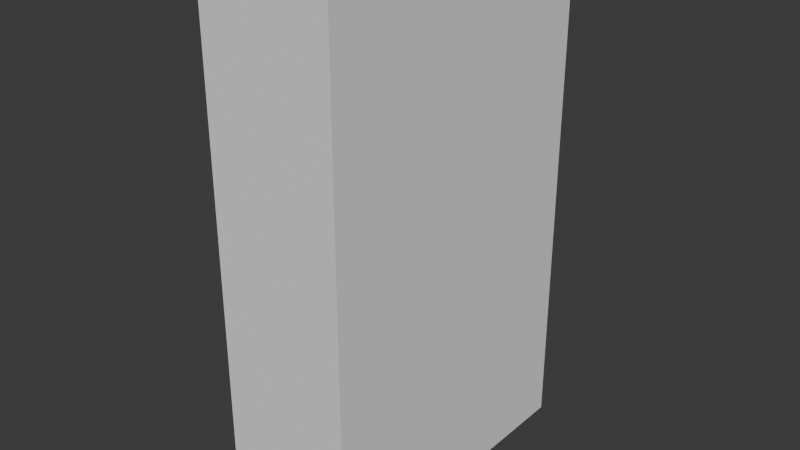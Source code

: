 # Source: CLOSET.blend  (saved by Blender 5.0.118; exported with 4.5.12 LTS)
import bpy
from mathutils import Matrix  # noqa: F401  (used for matrix-valued properties, if any)

bpy.ops.wm.read_factory_settings(use_empty=True)
scene = bpy.context.scene
scene.name = 'Scene'

# ---- collections
col_collection = bpy.data.collections.new('Collection'); scene.collection.children.link(col_collection)

# ---- world
world_world = bpy.data.worlds.new('World'); scene.world = world_world
world_world.use_nodes = True; world_world.node_tree.nodes.clear()
_N = world_world.node_tree.nodes; _L = world_world.node_tree.links
n0 = _N.new('ShaderNodeOutputWorld'); n0.name = 'World Output'; n0.location = (200, 100)
n1 = _N.new('ShaderNodeBackground'); n1.name = 'Background'; n1.location = (-200, 100)
n1.inputs[0].default_value = (0.05088, 0.05088, 0.05088, 1.0)
_L.new(n1.outputs[0], n0.inputs[0])
n0.is_active_output = True
world_world.color = (0.05088, 0.05088, 0.05088)
world_world.sun_shadow_jitter_overblur = 0.0

# ---- meshes
me_cube_006 = bpy.data.meshes.new('Cube.006')
me_cube_006.from_pydata([(-1.0, -1.0, -1.0), (-1.0, -1.0, 1.0), (-1.0, 1.0, -1.0), (-1.0, 1.0, 1.0), (1.0, -1.0, -1.0), (1.0, -1.0, 1.0), (1.0, 1.0, -1.0), (1.0, 1.0, 1.0), (-1.0, 0.00899, -1.0), (-1.0, -0.00899, -1.0), (-1.0, -0.00899, 1.0), (-1.0, 0.00899, 1.0), (1.0, -0.00899, -1.0), (1.0, 0.00899, -1.0), (1.0, 0.00899, 1.0), (1.0, -0.00899, 1.0), (-1.0, -1.0, -0.3333), (-1.0, -1.0, 0.3333), (-1.0, 1.0, 0.3333), (-1.0, 1.0, -0.3333), (1.0, 1.0, 0.3333), (1.0, 1.0, -0.3333), (1.0, -1.0, 0.3333), (1.0, -1.0, -0.3333), (1.0, 0.00899, 0.3333), (1.0, 0.00899, -0.3333), (1.0, -0.00899, 0.3333), (1.0, -0.00899, -0.3333), (-1.0, -0.00899, 0.3333), (-1.0, -0.00899, -0.3333), (-1.0, 0.00899, 0.3333), (-1.0, 0.00899, -0.3333), (-1.0, 1.0, -0.3588), (1.0, 1.0, -0.3588), (1.0, -1.0, -0.3588), (1.0, 0.00899, -0.3588), (1.0, -0.00899, -0.3588), (-1.0, -0.00899, -0.3588), (-1.0, 0.00899, -0.3588), (-1.0, -1.0, -0.3588), (-1.0, -1.0, 0.3108), (-1.0, 1.0, 0.3108), (1.0, 1.0, 0.3108), (1.0, -1.0, 0.3108), (1.0, 0.00899, 0.3108), (1.0, -0.00899, 0.3108), (-1.0, -0.00899, 0.3108), (-1.0, 0.00899, 0.3108), (-1.0, -1.0, 0.9673), (-1.0, 1.0, 0.9673), (1.0, 1.0, 0.9673), (1.0, -1.0, 0.9673), (1.0, 0.00899, 0.9673), (1.0, -0.00899, 0.9673), (-1.0, -0.00899, 0.9673), (-1.0, 0.00899, 0.9673), (-1.0, 1.0, -0.9719), (1.0, 1.0, -0.9719), (1.0, -1.0, -0.9719), (1.0, 0.00899, -0.9719), (1.0, -0.00899, -0.9719), (-1.0, -0.00899, -0.9719), (-1.0, 0.00899, -0.9719), (-1.0, -1.0, -0.9719), (-1.0, 0.9717, 1.0), (1.0, 0.9717, -1.0), (-1.0, 0.9717, -1.0), (1.0, 0.9717, 1.0), (1.0, 0.9717, -0.3333), (1.0, 0.9717, 0.3333), (-1.0, 0.9717, -0.3333), (-1.0, 0.9717, 0.3333), (-1.0, 0.9717, -0.3588), (1.0, 0.9717, -0.3588), (-1.0, 0.9717, 0.3108), (1.0, 0.9717, 0.3108), (1.0, 0.9717, 0.9673), (-1.0, 0.9717, 0.9673), (1.0, 0.9717, -0.9719), (-1.0, 0.9717, -0.9719), (-1.0, -0.9787, -1.0), (1.0, -0.9787, 1.0), (-1.0, -0.9787, 1.0), (1.0, -0.9787, -1.0), (-1.0, -0.9787, -0.3333), (-1.0, -0.9787, 0.3333), (1.0, -0.9787, -0.3333), (1.0, -0.9787, 0.3333), (1.0, -0.9787, -0.3588), (-1.0, -0.9787, -0.3588), (1.0, -0.9787, 0.3108), (-1.0, -0.9787, 0.3108), (-1.0, -0.9787, 0.9673), (1.0, -0.9787, 0.9673), (-1.0, -0.9787, -0.9719), (1.0, -0.9787, -0.9719), (-0.9711, -0.9711, -0.9711), (-0.9711, -0.9711, 0.9711), (-0.9711, 0.9711, -0.9711), (-0.9711, 0.9711, 0.9711), (0.9711, -0.9711, -0.9711), (0.9711, -0.9711, 0.9711), (0.9711, 0.9711, -0.9711), (0.9711, 0.9711, 0.9711), (-0.9646, 0.00899, -0.9646), (-0.9646, -0.00899, -0.9646), (-0.9646, -0.00899, 0.9646), (-0.9646, 0.00899, 0.9646), (0.9646, -0.00899, -0.9646), (0.9646, 0.00899, -0.9646), (0.9646, 0.00899, 0.9646), (0.9646, -0.00899, 0.9646), (-0.9646, -0.9646, -0.3333), (-0.9646, -0.9646, 0.3333), (-0.9646, 0.9646, 0.3333), (-0.9646, 0.9646, -0.3333), (0.9646, 0.9646, 0.3333), (0.9646, 0.9646, -0.3333), (0.9646, -0.9646, 0.3333), (0.9646, -0.9646, -0.3333), (0.95, 0.00899, 0.3333), (0.95, 0.00899, -0.3333), (0.95, -0.00899, 0.3333), (0.95, -0.00899, -0.3333), (-0.95, -0.00899, 0.3333), (-0.95, -0.00899, -0.3333), (-0.95, 0.00899, 0.3333), (-0.95, 0.00899, -0.3333), (-0.9646, 0.9646, -0.3588), (0.9646, 0.9646, -0.3588), (0.9646, -0.9646, -0.3588), (0.95, 0.00899, -0.3588), (0.95, -0.00899, -0.3588), (-0.95, -0.00899, -0.3588), (-0.95, 0.00899, -0.3588), (-0.9646, -0.9646, -0.3588), (-0.9646, -0.9646, 0.3108), (-0.9646, 0.9646, 0.3108), (0.9646, 0.9646, 0.3108), (0.9646, -0.9646, 0.3108), (0.95, 0.00899, 0.3108), (0.95, -0.00899, 0.3108), (-0.95, -0.00899, 0.3108), (-0.95, 0.00899, 0.3108), (-0.9646, -0.9646, 0.9673), (-0.9646, 0.9646, 0.9673), (0.9646, 0.9646, 0.9673), (0.9646, -0.9646, 0.9673), (0.95, 0.00899, 0.9673), (0.95, -0.00899, 0.9673), (-0.95, -0.00899, 0.9673), (-0.95, 0.00899, 0.9673), (-0.9646, 0.9646, -0.9719), (0.9646, 0.9646, -0.9719), (0.9646, -0.9646, -0.9719), (0.95, 0.00899, -0.9719), (0.95, -0.00899, -0.9719), (-0.95, -0.00899, -0.9719), (-0.95, 0.00899, -0.9719), (-0.9646, -0.9646, -0.9719), (-0.9646, 0.9717, 0.9646), (0.9646, 0.9717, -0.9646), (-0.9646, 0.9717, -0.9646), (0.9646, 0.9717, 0.9646), (0.95, 0.9717, -0.3333), (0.95, 0.9717, 0.3333), (-0.95, 0.9717, -0.3333), (-0.95, 0.9717, 0.3333), (-0.95, 0.9717, -0.3588), (0.95, 0.9717, -0.3588), (-0.95, 0.9717, 0.3108), (0.95, 0.9717, 0.3108), (0.95, 0.9717, 0.9673), (-0.95, 0.9717, 0.9673), (0.95, 0.9717, -0.9719), (-0.95, 0.9717, -0.9719), (-0.9646, -0.9787, -0.9646), (0.9646, -0.9787, 0.9646), (-0.9646, -0.9787, 0.9646), (0.9646, -0.9787, -0.9646), (-0.95, -0.9787, -0.3333), (-0.95, -0.9787, 0.3333), (0.95, -0.9787, -0.3333), (0.95, -0.9787, 0.3333), (0.95, -0.9787, -0.3588), (-0.95, -0.9787, -0.3588), (0.95, -0.9787, 0.3108), (-0.95, -0.9787, 0.3108), (-0.95, -0.9787, 0.9673), (0.95, -0.9787, 0.9673), (-0.95, -0.9787, -0.9719), (0.95, -0.9787, -0.9719)], [], [(77, 64, 3, 49), (49, 3, 7, 50), (93, 81, 5, 51), (51, 5, 1, 48), (80, 83, 4, 0), (81, 82, 1, 5), (67, 64, 11, 14), (14, 11, 10, 15), (66, 65, 13, 8), (8, 13, 12, 9), (76, 67, 14, 52), (52, 14, 15, 53), (92, 82, 10, 54), (54, 10, 11, 55), (35, 25, 27, 36), (44, 24, 26, 45), (73, 68, 25, 35), (75, 69, 24, 44), (34, 23, 16, 39), (43, 22, 17, 40), (88, 86, 23, 34), (90, 87, 22, 43), (32, 19, 21, 33), (41, 18, 20, 42), (72, 70, 19, 32), (74, 71, 18, 41), (79, 72, 32, 56), (56, 32, 33, 57), (95, 88, 34, 58), (58, 34, 39, 63), (78, 73, 35, 59), (59, 35, 36, 60), (94, 89, 37, 61), (70, 74, 41, 19), (19, 41, 42, 21), (86, 90, 43, 23), (23, 43, 40, 16), (68, 75, 44, 25), (25, 44, 45, 27), (84, 91, 46, 29), (85, 92, 54, 28), (24, 52, 53, 26), (69, 76, 52, 24), (22, 51, 48, 17), (87, 93, 51, 22), (18, 49, 50, 20), (71, 77, 49, 18), (9, 61, 62, 8), (80, 94, 61, 9), (13, 59, 60, 12), (65, 78, 59, 13), (4, 58, 63, 0), (83, 95, 58, 4), (2, 56, 57, 6), (66, 79, 56, 2), (8, 62, 79, 66), (6, 57, 78, 65), (30, 55, 77, 71), (20, 50, 76, 69), (21, 42, 75, 68), (31, 47, 74, 70), (57, 33, 73, 78), (62, 38, 72, 79), (42, 20, 69, 75), (33, 21, 68, 73), (50, 7, 67, 76), (2, 6, 65, 66), (7, 3, 64, 67), (55, 11, 64, 77), (12, 60, 95, 83), (0, 63, 94, 80), (26, 53, 93, 87), (17, 48, 92, 85), (16, 40, 91, 84), (27, 45, 90, 86), (63, 39, 89, 94), (60, 36, 88, 95), (45, 26, 87, 90), (36, 27, 86, 88), (40, 17, 85, 91), (39, 16, 84, 89), (48, 1, 82, 92), (15, 10, 82, 81), (9, 12, 83, 80), (53, 15, 81, 93), (173, 145, 99, 160), (145, 146, 103, 99), (189, 147, 101, 177), (147, 144, 97, 101), (176, 96, 100, 179), (177, 101, 97, 178), (163, 110, 107, 160), (110, 111, 106, 107), (162, 104, 109, 161), (104, 105, 108, 109), (172, 148, 110, 163), (148, 149, 111, 110), (188, 150, 106, 178), (150, 151, 107, 106), (131, 132, 123, 121), (140, 141, 122, 120), (169, 131, 121, 164), (171, 140, 120, 165), (130, 135, 112, 119), (139, 136, 113, 118), (184, 130, 119, 182), (186, 139, 118, 183), (128, 129, 117, 115), (137, 138, 116, 114), (168, 128, 115, 166), (170, 137, 114, 167), (175, 152, 128, 168), (152, 153, 129, 128), (191, 154, 130, 184), (154, 159, 135, 130), (174, 155, 131, 169), (155, 156, 132, 131), (190, 157, 133, 185), (166, 115, 137, 170), (115, 117, 138, 137), (182, 119, 139, 186), (119, 112, 136, 139), (164, 121, 140, 171), (121, 123, 141, 140), (180, 125, 142, 187), (181, 124, 150, 188), (120, 122, 149, 148), (165, 120, 148, 172), (118, 113, 144, 147), (183, 118, 147, 189), (114, 116, 146, 145), (167, 114, 145, 173), (105, 104, 158, 157), (176, 105, 157, 190), (109, 108, 156, 155), (161, 109, 155, 174), (100, 96, 159, 154), (179, 100, 154, 191), (98, 102, 153, 152), (162, 98, 152, 175), (104, 162, 175, 158), (102, 161, 174, 153), (126, 167, 173, 151), (116, 165, 172, 146), (117, 164, 171, 138), (127, 166, 170, 143), (153, 174, 169, 129), (158, 175, 168, 134), (138, 171, 165, 116), (129, 169, 164, 117), (146, 172, 163, 103), (98, 162, 161, 102), (103, 163, 160, 99), (151, 173, 160, 107), (108, 179, 191, 156), (96, 176, 190, 159), (122, 183, 189, 149), (113, 181, 188, 144), (112, 180, 187, 136), (123, 182, 186, 141), (159, 190, 185, 135), (156, 191, 184, 132), (141, 186, 183, 122), (132, 184, 182, 123), (136, 187, 181, 113), (135, 185, 180, 112), (144, 188, 178, 97), (111, 177, 178, 106), (105, 176, 179, 108), (149, 189, 177, 111), (28, 54, 150, 124), (29, 46, 142, 125), (55, 30, 126, 151), (47, 31, 127, 143), (84, 29, 125, 180), (85, 28, 124, 181), (37, 89, 185, 133), (46, 91, 187, 142), (54, 55, 151, 150), (61, 37, 133, 157), (38, 62, 158, 134), (62, 61, 157, 158), (31, 70, 166, 127), (30, 71, 167, 126), (72, 38, 134, 168), (74, 47, 143, 170), (71, 74, 170, 167), (70, 72, 168, 166), (91, 85, 181, 187), (89, 84, 180, 185)])
_uv = me_cube_006.uv_layers.new(name='UVMap')
_uv.uv.foreach_set('vector', [0.6209, 0.2476, 0.625, 0.2476, 0.625, 0.25, 0.6209, 0.25, 0.6209, 0.25, 0.625, 0.25, 0.625, 0.5, 0.6209, 0.5, 0.6209, 0.7482, 0.625, 0.7482, 0.625, 0.75, 0.6209, 0.75, 0.6209, 0.75, 0.625, 0.75, 0.625, 1.0, 0.6209, 1.0, 0.125, 0.7482, 0.375, 0.7482, 0.375, 0.75, 0.125, 0.75, 0.625, 0.7482, 0.875, 0.7482, 0.875, 0.75, 0.625, 0.75, 0.625, 0.5024, 0.875, 0.5024, 0.875, 0.5833, 0.625, 0.5833, 0.625, 0.5833, 0.875, 0.5833, 0.875, 0.6667, 0.625, 0.6667, 0.125, 0.5024, 0.375, 0.5024, 0.375, 0.5833, 0.125, 0.5833, 0.125, 0.5833, 0.375, 0.5833, 0.375, 0.6667, 0.125, 0.6667, 0.6209, 0.5024, 0.625, 0.5024, 0.625, 0.5833, 0.6209, 0.5833, 0.6209, 0.5833, 0.625, 0.5833, 0.625, 0.6667, 0.6209, 0.6667, 0.6209, 0.00179, 0.625, 0.00179, 0.625, 0.08333, 0.6209, 0.08333, 0.6209, 0.08333, 0.625, 0.08333, 0.625, 0.1667, 0.6209, 0.1667, 0.4552, 0.5833, 0.4583, 0.5833, 0.4583, 0.6667, 0.4552, 0.6667, 0.5389, 0.5833, 0.5417, 0.5833, 0.5417, 0.6667, 0.5389, 0.6667, 0.4552, 0.5024, 0.4583, 0.5024, 0.4583, 0.5833, 0.4552, 0.5833, 0.5389, 0.5024, 0.5417, 0.5024, 0.5417, 0.5833, 0.5389, 0.5833, 0.4552, 0.75, 0.4583, 0.75, 0.4583, 1.0, 0.4552, 1.0, 0.5389, 0.75, 0.5417, 0.75, 0.5417, 1.0, 0.5389, 1.0, 0.4552, 0.7482, 0.4583, 0.7482, 0.4583, 0.75, 0.4552, 0.75, 0.5389, 0.7482, 0.5417, 0.7482, 0.5417, 0.75, 0.5389, 0.75, 0.4552, 0.25, 0.4583, 0.25, 0.4583, 0.5, 0.4552, 0.5, 0.5389, 0.25, 0.5417, 0.25, 0.5417, 0.5, 0.5389, 0.5, 0.4552, 0.2476, 0.4583, 0.2476, 0.4583, 0.25, 0.4552, 0.25, 0.5389, 0.2476, 0.5417, 0.2476, 0.5417, 0.25, 0.5389, 0.25, 0.3785, 0.2476, 0.4552, 0.2476, 0.4552, 0.25, 0.3785, 0.25, 0.3785, 0.25, 0.4552, 0.25, 0.4552, 0.5, 0.3785, 0.5, 0.3785, 0.7482, 0.4552, 0.7482, 0.4552, 0.75, 0.3785, 0.75, 0.3785, 0.75, 0.4552, 0.75, 0.4552, 1.0, 0.3785, 1.0, 0.3785, 0.5024, 0.4552, 0.5024, 0.4552, 0.5833, 0.3785, 0.5833, 0.3785, 0.5833, 0.4552, 0.5833, 0.4552, 0.6667, 0.3785, 0.6667, 0.3785, 0.00179, 0.4552, 0.00179, 0.4552, 0.08333, 0.3785, 0.08333, 0.4583, 0.2476, 0.5389, 0.2476, 0.5389, 0.25, 0.4583, 0.25, 0.4583, 0.25, 0.5389, 0.25, 0.5389, 0.5, 0.4583, 0.5, 0.4583, 0.7482, 0.5389, 0.7482, 0.5389, 0.75, 0.4583, 0.75, 0.4583, 0.75, 0.5389, 0.75, 0.5389, 1.0, 0.4583, 1.0, 0.4583, 0.5024, 0.5389, 0.5024, 0.5389, 0.5833, 0.4583, 0.5833, 0.4583, 0.5833, 0.5389, 0.5833, 0.5389, 0.6667, 0.4583, 0.6667, 0.4583, 0.00179, 0.5389, 0.00179, 0.5389, 0.08333, 0.4583, 0.08333, 0.5417, 0.00179, 0.6209, 0.00179, 0.6209, 0.08333, 0.5417, 0.08333, 0.5417, 0.5833, 0.6209, 0.5833, 0.6209, 0.6667, 0.5417, 0.6667, 0.5417, 0.5024, 0.6209, 0.5024, 0.6209, 0.5833, 0.5417, 0.5833, 0.5417, 0.75, 0.6209, 0.75, 0.6209, 1.0, 0.5417, 1.0, 0.5417, 0.7482, 0.6209, 0.7482, 0.6209, 0.75, 0.5417, 0.75, 0.5417, 0.25, 0.6209, 0.25, 0.6209, 0.5, 0.5417, 0.5, 0.5417, 0.2476, 0.6209, 0.2476, 0.6209, 0.25, 0.5417, 0.25, 0.375, 0.08333, 0.3785, 0.08333, 0.3785, 0.1667, 0.375, 0.1667, 0.375, 0.00179, 0.3785, 0.00179, 0.3785, 0.08333, 0.375, 0.08333, 0.375, 0.5833, 0.3785, 0.5833, 0.3785, 0.6667, 0.375, 0.6667, 0.375, 0.5024, 0.3785, 0.5024, 0.3785, 0.5833, 0.375, 0.5833, 0.375, 0.75, 0.3785, 0.75, 0.3785, 1.0, 0.375, 1.0, 0.375, 0.7482, 0.3785, 0.7482, 0.3785, 0.75, 0.375, 0.75, 0.375, 0.25, 0.3785, 0.25, 0.3785, 0.5, 0.375, 0.5, 0.375, 0.2476, 0.3785, 0.2476, 0.3785, 0.25, 0.375, 0.25, 0.375, 0.1667, 0.3785, 0.1667, 0.3785, 0.2476, 0.375, 0.2476, 0.375, 0.5, 0.3785, 0.5, 0.3785, 0.5024, 0.375, 0.5024, 0.5417, 0.1667, 0.6209, 0.1667, 0.6209, 0.2476, 0.5417, 0.2476, 0.5417, 0.5, 0.6209, 0.5, 0.6209, 0.5024, 0.5417, 0.5024, 0.4583, 0.5, 0.5389, 0.5, 0.5389, 0.5024, 0.4583, 0.5024, 0.4583, 0.1667, 0.5389, 0.1667, 0.5389, 0.2476, 0.4583, 0.2476, 0.3785, 0.5, 0.4552, 0.5, 0.4552, 0.5024, 0.3785, 0.5024, 0.3785, 0.1667, 0.4552, 0.1667, 0.4552, 0.2476, 0.3785, 0.2476, 0.5389, 0.5, 0.5417, 0.5, 0.5417, 0.5024, 0.5389, 0.5024, 0.4552, 0.5, 0.4583, 0.5, 0.4583, 0.5024, 0.4552, 0.5024, 0.6209, 0.5, 0.625, 0.5, 0.625, 0.5024, 0.6209, 0.5024, 0.125, 0.5, 0.375, 0.5, 0.375, 0.5024, 0.125, 0.5024, 0.625, 0.5, 0.875, 0.5, 0.875, 0.5024, 0.625, 0.5024, 0.6209, 0.1667, 0.625, 0.1667, 0.625, 0.2476, 0.6209, 0.2476, 0.375, 0.6667, 0.3785, 0.6667, 0.3785, 0.7482, 0.375, 0.7482, 0.375, 0.0, 0.3785, 0.0, 0.3785, 0.00179, 0.375, 0.00179, 0.5417, 0.6667, 0.6209, 0.6667, 0.6209, 0.7482, 0.5417, 0.7482, 0.5417, 0.0, 0.6209, 0.0, 0.6209, 0.00179, 0.5417, 0.00179, 0.4583, 0.0, 0.5389, 0.0, 0.5389, 0.00179, 0.4583, 0.00179, 0.4583, 0.6667, 0.5389, 0.6667, 0.5389, 0.7482, 0.4583, 0.7482, 0.3785, 0.0, 0.4552, 0.0, 0.4552, 0.00179, 0.3785, 0.00179, 0.3785, 0.6667, 0.4552, 0.6667, 0.4552, 0.7482, 0.3785, 0.7482, 0.5389, 0.6667, 0.5417, 0.6667, 0.5417, 0.7482, 0.5389, 0.7482, 0.4552, 0.6667, 0.4583, 0.6667, 0.4583, 0.7482, 0.4552, 0.7482, 0.5389, 0.0, 0.5417, 0.0, 0.5417, 0.00179, 0.5389, 0.00179, 0.4552, 0.0, 0.4583, 0.0, 0.4583, 0.00179, 0.4552, 0.00179, 0.6209, 0.0, 0.625, 0.0, 0.625, 0.00179, 0.6209, 0.00179, 0.625, 0.6667, 0.875, 0.6667, 0.875, 0.7482, 0.625, 0.7482, 0.125, 0.6667, 0.375, 0.6667, 0.375, 0.7482, 0.125, 0.7482, 0.6209, 0.6667, 0.625, 0.6667, 0.625, 0.7482, 0.6209, 0.7482, 0.6209, 0.2476, 0.6209, 0.25, 0.625, 0.25, 0.625, 0.2476, 0.6209, 0.25, 0.6209, 0.5, 0.625, 0.5, 0.625, 0.25, 0.6209, 0.7482, 0.6209, 0.75, 0.625, 0.75, 0.625, 0.7482, 0.6209, 0.75, 0.6209, 1.0, 0.625, 1.0, 0.625, 0.75, 0.125, 0.7482, 0.125, 0.75, 0.375, 0.75, 0.375, 0.7482, 0.625, 0.7482, 0.625, 0.75, 0.875, 0.75, 0.875, 0.7482, 0.625, 0.5024, 0.625, 0.5833, 0.875, 0.5833, 0.875, 0.5024, 0.625, 0.5833, 0.625, 0.6667, 0.875, 0.6667, 0.875, 0.5833, 0.125, 0.5024, 0.125, 0.5833, 0.375, 0.5833, 0.375, 0.5024, 0.125, 0.5833, 0.125, 0.6667, 0.375, 0.6667, 0.375, 0.5833, 0.6209, 0.5024, 0.6209, 0.5833, 0.625, 0.5833, 0.625, 0.5024, 0.6209, 0.5833, 0.6209, 0.6667, 0.625, 0.6667, 0.625, 0.5833, 0.6209, 0.00179, 0.6209, 0.08333, 0.625, 0.08333, 0.625, 0.00179, 0.6209, 0.08333, 0.6209, 0.1667, 0.625, 0.1667, 0.625, 0.08333, 0.4552, 0.5833, 0.4552, 0.6667, 0.4583, 0.6667, 0.4583, 0.5833, 0.5389, 0.5833, 0.5389, 0.6667, 0.5417, 0.6667, 0.5417, 0.5833, 0.4552, 0.5024, 0.4552, 0.5833, 0.4583, 0.5833, 0.4583, 0.5024, 0.5389, 0.5024, 0.5389, 0.5833, 0.5417, 0.5833, 0.5417, 0.5024, 0.4552, 0.75, 0.4552, 1.0, 0.4583, 1.0, 0.4583, 0.75, 0.5389, 0.75, 0.5389, 1.0, 0.5417, 1.0, 0.5417, 0.75, 0.4552, 0.7482, 0.4552, 0.75, 0.4583, 0.75, 0.4583, 0.7482, 0.5389, 0.7482, 0.5389, 0.75, 0.5417, 0.75, 0.5417, 0.7482, 0.4552, 0.25, 0.4552, 0.5, 0.4583, 0.5, 0.4583, 0.25, 0.5389, 0.25, 0.5389, 0.5, 0.5417, 0.5, 0.5417, 0.25, 0.4552, 0.2476, 0.4552, 0.25, 0.4583, 0.25, 0.4583, 0.2476, 0.5389, 0.2476, 0.5389, 0.25, 0.5417, 0.25, 0.5417, 0.2476, 0.3785, 0.2476, 0.3785, 0.25, 0.4552, 0.25, 0.4552, 0.2476, 0.3785, 0.25, 0.3785, 0.5, 0.4552, 0.5, 0.4552, 0.25, 0.3785, 0.7482, 0.3785, 0.75, 0.4552, 0.75, 0.4552, 0.7482, 0.3785, 0.75, 0.3785, 1.0, 0.4552, 1.0, 0.4552, 0.75, 0.3785, 0.5024, 0.3785, 0.5833, 0.4552, 0.5833, 0.4552, 0.5024, 0.3785, 0.5833, 0.3785, 0.6667, 0.4552, 0.6667, 0.4552, 0.5833, 0.3785, 0.00179, 0.3785, 0.08333, 0.4552, 0.08333, 0.4552, 0.00179, 0.4583, 0.2476, 0.4583, 0.25, 0.5389, 0.25, 0.5389, 0.2476, 0.4583, 0.25, 0.4583, 0.5, 0.5389, 0.5, 0.5389, 0.25, 0.4583, 0.7482, 0.4583, 0.75, 0.5389, 0.75, 0.5389, 0.7482, 0.4583, 0.75, 0.4583, 1.0, 0.5389, 1.0, 0.5389, 0.75, 0.4583, 0.5024, 0.4583, 0.5833, 0.5389, 0.5833, 0.5389, 0.5024, 0.4583, 0.5833, 0.4583, 0.6667, 0.5389, 0.6667, 0.5389, 0.5833, 0.4583, 0.00179, 0.4583, 0.08333, 0.5389, 0.08333, 0.5389, 0.00179, 0.5417, 0.00179, 0.5417, 0.08333, 0.6209, 0.08333, 0.6209, 0.00179, 0.5417, 0.5833, 0.5417, 0.6667, 0.6209, 0.6667, 0.6209, 0.5833, 0.5417, 0.5024, 0.5417, 0.5833, 0.6209, 0.5833, 0.6209, 0.5024, 0.5417, 0.75, 0.5417, 1.0, 0.6209, 1.0, 0.6209, 0.75, 0.5417, 0.7482, 0.5417, 0.75, 0.6209, 0.75, 0.6209, 0.7482, 0.5417, 0.25, 0.5417, 0.5, 0.6209, 0.5, 0.6209, 0.25, 0.5417, 0.2476, 0.5417, 0.25, 0.6209, 0.25, 0.6209, 0.2476, 0.375, 0.08333, 0.375, 0.1667, 0.3785, 0.1667, 0.3785, 0.08333, 0.375, 0.00179, 0.375, 0.08333, 0.3785, 0.08333, 0.3785, 0.00179, 0.375, 0.5833, 0.375, 0.6667, 0.3785, 0.6667, 0.3785, 0.5833, 0.375, 0.5024, 0.375, 0.5833, 0.3785, 0.5833, 0.3785, 0.5024, 0.375, 0.75, 0.375, 1.0, 0.3785, 1.0, 0.3785, 0.75, 0.375, 0.7482, 0.375, 0.75, 0.3785, 0.75, 0.3785, 0.7482, 0.375, 0.25, 0.375, 0.5, 0.3785, 0.5, 0.3785, 0.25, 0.375, 0.2476, 0.375, 0.25, 0.3785, 0.25, 0.3785, 0.2476, 0.375, 0.1667, 0.375, 0.2476, 0.3785, 0.2476, 0.3785, 0.1667, 0.375, 0.5, 0.375, 0.5024, 0.3785, 0.5024, 0.3785, 0.5, 0.5417, 0.1667, 0.5417, 0.2476, 0.6209, 0.2476, 0.6209, 0.1667, 0.5417, 0.5, 0.5417, 0.5024, 0.6209, 0.5024, 0.6209, 0.5, 0.4583, 0.5, 0.4583, 0.5024, 0.5389, 0.5024, 0.5389, 0.5, 0.4583, 0.1667, 0.4583, 0.2476, 0.5389, 0.2476, 0.5389, 0.1667, 0.3785, 0.5, 0.3785, 0.5024, 0.4552, 0.5024, 0.4552, 0.5, 0.3785, 0.1667, 0.3785, 0.2476, 0.4552, 0.2476, 0.4552, 0.1667, 0.5389, 0.5, 0.5389, 0.5024, 0.5417, 0.5024, 0.5417, 0.5, 0.4552, 0.5, 0.4552, 0.5024, 0.4583, 0.5024, 0.4583, 0.5, 0.6209, 0.5, 0.6209, 0.5024, 0.625, 0.5024, 0.625, 0.5, 0.125, 0.5, 0.125, 0.5024, 0.375, 0.5024, 0.375, 0.5, 0.625, 0.5, 0.625, 0.5024, 0.875, 0.5024, 0.875, 0.5, 0.6209, 0.1667, 0.6209, 0.2476, 0.625, 0.2476, 0.625, 0.1667, 0.375, 0.6667, 0.375, 0.7482, 0.3785, 0.7482, 0.3785, 0.6667, 0.375, 0.0, 0.375, 0.00179, 0.3785, 0.00179, 0.3785, 0.0, 0.5417, 0.6667, 0.5417, 0.7482, 0.6209, 0.7482, 0.6209, 0.6667, 0.5417, 0.0, 0.5417, 0.00179, 0.6209, 0.00179, 0.6209, 0.0, 0.4583, 0.0, 0.4583, 0.00179, 0.5389, 0.00179, 0.5389, 0.0, 0.4583, 0.6667, 0.4583, 0.7482, 0.5389, 0.7482, 0.5389, 0.6667, 0.3785, 0.0, 0.3785, 0.00179, 0.4552, 0.00179, 0.4552, 0.0, 0.3785, 0.6667, 0.3785, 0.7482, 0.4552, 0.7482, 0.4552, 0.6667, 0.5389, 0.6667, 0.5389, 0.7482, 0.5417, 0.7482, 0.5417, 0.6667, 0.4552, 0.6667, 0.4552, 0.7482, 0.4583, 0.7482, 0.4583, 0.6667, 0.5389, 0.0, 0.5389, 0.00179, 0.5417, 0.00179, 0.5417, 0.0, 0.4552, 0.0, 0.4552, 0.00179, 0.4583, 0.00179, 0.4583, 0.0, 0.6209, 0.0, 0.6209, 0.00179, 0.625, 0.00179, 0.625, 0.0, 0.625, 0.6667, 0.625, 0.7482, 0.875, 0.7482, 0.875, 0.6667, 0.125, 0.6667, 0.125, 0.7482, 0.375, 0.7482, 0.375, 0.6667, 0.6209, 0.6667, 0.6209, 0.7482, 0.625, 0.7482, 0.625, 0.6667, 0.5417, 0.08333, 0.6209, 0.08333, 0.6209, 0.08333, 0.5417, 0.08333, 0.4583, 0.08333, 0.5389, 0.08333, 0.5389, 0.08333, 0.4583, 0.08333, 0.6209, 0.1667, 0.5417, 0.1667, 0.5417, 0.1667, 0.6209, 0.1667, 0.5389, 0.1667, 0.4583, 0.1667, 0.4583, 0.1667, 0.5389, 0.1667, 0.4583, 0.00179, 0.4583, 0.08333, 0.4583, 0.08333, 0.4583, 0.00179, 0.5417, 0.00179, 0.5417, 0.08333, 0.5417, 0.08333, 0.5417, 0.00179, 0.4552, 0.08333, 0.4552, 0.00179, 0.4552, 0.00179, 0.4552, 0.08333, 0.5389, 0.08333, 0.5389, 0.00179, 0.5389, 0.00179, 0.5389, 0.08333, 0.6209, 0.08333, 0.6209, 0.1667, 0.6209, 0.1667, 0.6209, 0.08333, 0.3785, 0.08333, 0.4552, 0.08333, 0.4552, 0.08333, 0.3785, 0.08333, 0.4552, 0.1667, 0.3785, 0.1667, 0.3785, 0.1667, 0.4552, 0.1667, 0.3785, 0.1667, 0.3785, 0.08333, 0.3785, 0.08333, 0.3785, 0.1667, 0.4583, 0.1667, 0.4583, 0.2476, 0.4583, 0.2476, 0.4583, 0.1667, 0.5417, 0.1667, 0.5417, 0.2476, 0.5417, 0.2476, 0.5417, 0.1667, 0.4552, 0.2476, 0.4552, 0.1667, 0.4552, 0.1667, 0.4552, 0.2476, 0.5389, 0.2476, 0.5389, 0.1667, 0.5389, 0.1667, 0.5389, 0.2476, 0.5417, 0.2476, 0.5389, 0.2476, 0.5389, 0.2476, 0.5417, 0.2476, 0.4583, 0.2476, 0.4552, 0.2476, 0.4552, 0.2476, 0.4583, 0.2476, 0.5389, 0.00179, 0.5417, 0.00179, 0.5417, 0.00179, 0.5389, 0.00179, 0.4552, 0.00179, 0.4583, 0.00179, 0.4583, 0.00179, 0.4552, 0.00179])
me_cube_006.update()
me_cube_007 = bpy.data.meshes.new('Cube.007')
me_cube_007.from_pydata([(-1.0, -1.0, -1.0), (-1.0, -1.0, 1.0), (-1.0, 1.0, -1.0), (-1.0, 1.0, 1.0), (1.0, -1.0, -1.0), (1.0, -1.0, 1.0), (1.0, 1.0, -1.0), (1.0, 1.0, 1.0)], [], [(0, 1, 3, 2), (2, 3, 7, 6), (6, 7, 5, 4), (4, 5, 1, 0), (2, 6, 4, 0), (7, 3, 1, 5)])
_uv = me_cube_007.uv_layers.new(name='UVMap')
_uv.uv.foreach_set('vector', [0.375, 0.0, 0.625, 0.0, 0.625, 0.25, 0.375, 0.25, 0.375, 0.25, 0.625, 0.25, 0.625, 0.5, 0.375, 0.5, 0.375, 0.5, 0.625, 0.5, 0.625, 0.75, 0.375, 0.75, 0.375, 0.75, 0.625, 0.75, 0.625, 1.0, 0.375, 1.0, 0.125, 0.5, 0.375, 0.5, 0.375, 0.75, 0.125, 0.75, 0.625, 0.5, 0.875, 0.5, 0.875, 0.75, 0.625, 0.75])
me_cube_007.update()
me_cube_008 = bpy.data.meshes.new('Cube.008')
me_cube_008.from_pydata([(-1.0, -1.0, -1.0), (-1.0, -1.0, 1.0), (-1.0, 1.0, -1.0), (-1.0, 1.0, 1.0), (1.0, -1.0, -1.0), (1.0, -1.0, 1.0), (1.0, 1.0, -1.0), (1.0, 1.0, 1.0)], [], [(0, 1, 3, 2), (2, 3, 7, 6), (6, 7, 5, 4), (4, 5, 1, 0), (2, 6, 4, 0), (7, 3, 1, 5)])
_uv = me_cube_008.uv_layers.new(name='UVMap')
_uv.uv.foreach_set('vector', [0.375, 0.0, 0.625, 0.0, 0.625, 0.25, 0.375, 0.25, 0.375, 0.25, 0.625, 0.25, 0.625, 0.5, 0.375, 0.5, 0.375, 0.5, 0.625, 0.5, 0.625, 0.75, 0.375, 0.75, 0.375, 0.75, 0.625, 0.75, 0.625, 1.0, 0.375, 1.0, 0.125, 0.5, 0.375, 0.5, 0.375, 0.75, 0.125, 0.75, 0.625, 0.5, 0.875, 0.5, 0.875, 0.75, 0.625, 0.75])
me_cube_008.update()

# ---- objects
ob_cube = bpy.data.objects.new('Cube', me_cube_006)
ob_cube_001 = bpy.data.objects.new('Cube.001', me_cube_007)
ob_cube_002 = bpy.data.objects.new('Cube.002', me_cube_008)

# ---- transforms, parenting, visibility, modifiers, constraints
ob_cube.location = (0.0, 0.0, 0.0)
ob_cube.scale = (1.638, 3.819, 6.334)
ob_cube_001.location = (0.0, 0.0, 1.806)
ob_cube_001.scale = (1.527, 3.496, 0.08737)
ob_cube_002.location = (0.0, 0.0, -2.5)
ob_cube_002.scale = (1.527, 3.496, 0.08737)

# ---- collection membership
col_collection.objects.link(ob_cube)
col_collection.objects.link(ob_cube_001)
col_collection.objects.link(ob_cube_002)

# ---- scene / render settings (as saved in the file)
scene.frame_start = 1; scene.frame_end = 250; scene.frame_set(63)
scene.render.engine = 'BLENDER_EEVEE_NEXT'
scene.render.bake_bias = 0.0
scene.render.bake_samples = 0
scene.cycles.sampling_pattern = 'TABULATED_SOBOL'
scene.eevee.use_volume_custom_range = False
bpy.context.view_layer.update()

# ---- added for rendering (the .blend has no active camera and no usable light): camera, sun
cam_auto = bpy.data.cameras.new('AutoCamera')
cam_auto.lens = 50.0
cam_auto.sensor_width = 36.0
cam_auto.clip_end = 1000.0
ob_auto_camera = bpy.data.objects.new('AutoCamera', cam_auto)
scene.collection.objects.link(ob_auto_camera)
ob_auto_camera.location = (14.0187, -16.8225, 11.215)
ob_auto_camera.rotation_euler = (1.09748, -7.21219e-08, 0.694738)
scene.camera = ob_auto_camera
light_auto_sun = bpy.data.lights.new('AutoSun', 'SUN')
light_auto_sun.energy = 3.0
light_auto_sun.angle = 0.0523599
ob_auto_sun = bpy.data.objects.new('AutoSun', light_auto_sun)
scene.collection.objects.link(ob_auto_sun)
ob_auto_sun.rotation_euler = (0.872665, 0.174533, 0.523599)
bpy.context.view_layer.update()
